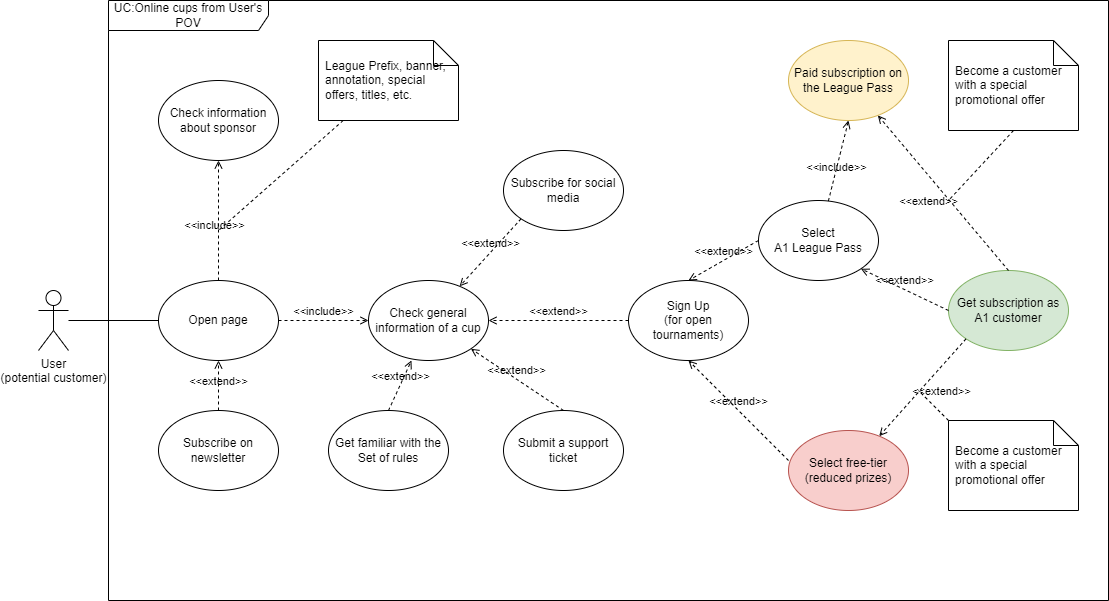

The diagram above was exported from draw.io. Its source (the exported page's mxGraphModel, read from the mxfile embedded in the PNG):
<mxGraphModel dx="1434" dy="728" grid="1" gridSize="10" guides="1" tooltips="1" connect="1" arrows="1" fold="1" page="1" pageScale="1" pageWidth="1169" pageHeight="827" math="0" shadow="0">
  <root>
    <mxCell id="0" />
    <mxCell id="1" parent="0" />
    <mxCell id="cXHCCIYhpQQJSbgPXVIT-5" style="edgeStyle=orthogonalEdgeStyle;rounded=0;orthogonalLoop=1;jettySize=auto;html=1;endArrow=none;endFill=0;" edge="1" parent="1" source="cXHCCIYhpQQJSbgPXVIT-1" target="cXHCCIYhpQQJSbgPXVIT-3">
      <mxGeometry relative="1" as="geometry" />
    </mxCell>
    <mxCell id="cXHCCIYhpQQJSbgPXVIT-1" value="User&lt;br&gt;(potential customer)" style="shape=umlActor;verticalLabelPosition=bottom;verticalAlign=top;html=1;" vertex="1" parent="1">
      <mxGeometry x="80" y="370" width="30" height="60" as="geometry" />
    </mxCell>
    <mxCell id="cXHCCIYhpQQJSbgPXVIT-2" value="UC:Online cups from User's POV" style="shape=umlFrame;whiteSpace=wrap;html=1;pointerEvents=0;width=160;height=30;" vertex="1" parent="1">
      <mxGeometry x="150" y="80" width="1000" height="600" as="geometry" />
    </mxCell>
    <mxCell id="cXHCCIYhpQQJSbgPXVIT-3" value="Open page" style="ellipse;whiteSpace=wrap;html=1;" vertex="1" parent="1">
      <mxGeometry x="200" y="360" width="120" height="80" as="geometry" />
    </mxCell>
    <mxCell id="cXHCCIYhpQQJSbgPXVIT-6" value="Subscribe on newsletter" style="ellipse;whiteSpace=wrap;html=1;" vertex="1" parent="1">
      <mxGeometry x="200" y="490" width="120" height="80" as="geometry" />
    </mxCell>
    <mxCell id="cXHCCIYhpQQJSbgPXVIT-7" value="Check information about sponsor" style="ellipse;whiteSpace=wrap;html=1;" vertex="1" parent="1">
      <mxGeometry x="200" y="160" width="120" height="80" as="geometry" />
    </mxCell>
    <mxCell id="cXHCCIYhpQQJSbgPXVIT-8" value="Check general information of a cup" style="ellipse;whiteSpace=wrap;html=1;" vertex="1" parent="1">
      <mxGeometry x="410" y="360" width="120" height="80" as="geometry" />
    </mxCell>
    <mxCell id="cXHCCIYhpQQJSbgPXVIT-9" value="Sign Up&lt;br&gt;(for open tournaments)" style="ellipse;whiteSpace=wrap;html=1;" vertex="1" parent="1">
      <mxGeometry x="670" y="360" width="120" height="80" as="geometry" />
    </mxCell>
    <mxCell id="cXHCCIYhpQQJSbgPXVIT-10" value="Get familiar with the Set of rules" style="ellipse;whiteSpace=wrap;html=1;" vertex="1" parent="1">
      <mxGeometry x="370" y="490" width="120" height="80" as="geometry" />
    </mxCell>
    <mxCell id="cXHCCIYhpQQJSbgPXVIT-11" value="Submit a support ticket" style="ellipse;whiteSpace=wrap;html=1;" vertex="1" parent="1">
      <mxGeometry x="545" y="490" width="120" height="80" as="geometry" />
    </mxCell>
    <mxCell id="cXHCCIYhpQQJSbgPXVIT-12" value="Subscribe for social media" style="ellipse;whiteSpace=wrap;html=1;" vertex="1" parent="1">
      <mxGeometry x="545" y="230" width="120" height="80" as="geometry" />
    </mxCell>
    <mxCell id="cXHCCIYhpQQJSbgPXVIT-15" value="Select free-tier&lt;br&gt;(reduced prizes)" style="ellipse;whiteSpace=wrap;html=1;fillColor=#f8cecc;strokeColor=#b85450;" vertex="1" parent="1">
      <mxGeometry x="830" y="510" width="120" height="80" as="geometry" />
    </mxCell>
    <mxCell id="cXHCCIYhpQQJSbgPXVIT-16" value="Select&lt;br&gt;A1 League Pass" style="ellipse;whiteSpace=wrap;html=1;" vertex="1" parent="1">
      <mxGeometry x="800" y="280" width="120" height="80" as="geometry" />
    </mxCell>
    <mxCell id="cXHCCIYhpQQJSbgPXVIT-17" value="Get subscription as A1 customer" style="ellipse;whiteSpace=wrap;html=1;fillColor=#d5e8d4;strokeColor=#82b366;" vertex="1" parent="1">
      <mxGeometry x="990" y="350" width="120" height="80" as="geometry" />
    </mxCell>
    <mxCell id="cXHCCIYhpQQJSbgPXVIT-18" value="Paid subscription on the League Pass" style="ellipse;whiteSpace=wrap;html=1;fillColor=#fff2cc;strokeColor=#d6b656;" vertex="1" parent="1">
      <mxGeometry x="830" y="120" width="120" height="80" as="geometry" />
    </mxCell>
    <mxCell id="cXHCCIYhpQQJSbgPXVIT-19" value="&amp;lt;&amp;lt;include&amp;gt;&amp;gt;" style="html=1;verticalAlign=bottom;labelBackgroundColor=none;endArrow=open;endFill=0;dashed=1;rounded=0;exitX=0.5;exitY=0;exitDx=0;exitDy=0;entryX=0.5;entryY=1;entryDx=0;entryDy=0;" edge="1" parent="1" source="cXHCCIYhpQQJSbgPXVIT-3" target="cXHCCIYhpQQJSbgPXVIT-7">
      <mxGeometry x="-0.2308" y="4" width="160" relative="1" as="geometry">
        <mxPoint x="260" y="360" as="sourcePoint" />
        <mxPoint x="270" y="310" as="targetPoint" />
        <mxPoint as="offset" />
      </mxGeometry>
    </mxCell>
    <mxCell id="cXHCCIYhpQQJSbgPXVIT-20" value="&amp;lt;&amp;lt;include&amp;gt;&amp;gt;" style="html=1;verticalAlign=bottom;labelBackgroundColor=none;endArrow=open;endFill=0;dashed=1;rounded=0;exitX=1;exitY=0.5;exitDx=0;exitDy=0;entryX=0;entryY=0.5;entryDx=0;entryDy=0;" edge="1" parent="1" source="cXHCCIYhpQQJSbgPXVIT-3" target="cXHCCIYhpQQJSbgPXVIT-8">
      <mxGeometry width="160" relative="1" as="geometry">
        <mxPoint x="330" y="400" as="sourcePoint" />
        <mxPoint x="490" y="400" as="targetPoint" />
      </mxGeometry>
    </mxCell>
    <mxCell id="cXHCCIYhpQQJSbgPXVIT-21" value="&amp;lt;&amp;lt;include&amp;gt;&amp;gt;" style="html=1;verticalAlign=bottom;labelBackgroundColor=none;endArrow=open;endFill=0;dashed=1;rounded=0;entryX=0.5;entryY=1;entryDx=0;entryDy=0;" edge="1" parent="1" source="cXHCCIYhpQQJSbgPXVIT-16" target="cXHCCIYhpQQJSbgPXVIT-18">
      <mxGeometry x="-0.3657" y="-2" width="160" relative="1" as="geometry">
        <mxPoint x="920" y="300" as="sourcePoint" />
        <mxPoint x="867" y="193" as="targetPoint" />
        <mxPoint as="offset" />
      </mxGeometry>
    </mxCell>
    <mxCell id="cXHCCIYhpQQJSbgPXVIT-25" value="&amp;lt;&amp;lt;extend&amp;gt;&amp;gt;" style="html=1;verticalAlign=bottom;labelBackgroundColor=none;endArrow=open;endFill=0;dashed=1;rounded=0;entryX=0.5;entryY=1;entryDx=0;entryDy=0;exitX=0.5;exitY=0;exitDx=0;exitDy=0;" edge="1" parent="1" source="cXHCCIYhpQQJSbgPXVIT-6" target="cXHCCIYhpQQJSbgPXVIT-3">
      <mxGeometry x="-0.2" width="160" relative="1" as="geometry">
        <mxPoint x="270" y="490" as="sourcePoint" />
        <mxPoint x="430" y="490" as="targetPoint" />
        <mxPoint as="offset" />
      </mxGeometry>
    </mxCell>
    <mxCell id="cXHCCIYhpQQJSbgPXVIT-29" value="&amp;lt;&amp;lt;extend&amp;gt;&amp;gt;" style="html=1;verticalAlign=bottom;labelBackgroundColor=none;endArrow=open;endFill=0;dashed=1;rounded=0;entryX=1;entryY=0.5;entryDx=0;entryDy=0;exitX=0;exitY=0.5;exitDx=0;exitDy=0;" edge="1" parent="1" source="cXHCCIYhpQQJSbgPXVIT-9" target="cXHCCIYhpQQJSbgPXVIT-8">
      <mxGeometry width="160" relative="1" as="geometry">
        <mxPoint x="670" y="400" as="sourcePoint" />
        <mxPoint x="830" y="400" as="targetPoint" />
        <mxPoint as="offset" />
      </mxGeometry>
    </mxCell>
    <mxCell id="cXHCCIYhpQQJSbgPXVIT-30" value="&amp;lt;&amp;lt;extend&amp;gt;&amp;gt;" style="html=1;verticalAlign=bottom;labelBackgroundColor=none;endArrow=open;endFill=0;dashed=1;rounded=0;exitX=0;exitY=1;exitDx=0;exitDy=0;" edge="1" parent="1" source="cXHCCIYhpQQJSbgPXVIT-12" target="cXHCCIYhpQQJSbgPXVIT-8">
      <mxGeometry width="160" relative="1" as="geometry">
        <mxPoint x="550" y="300" as="sourcePoint" />
        <mxPoint x="710" y="290" as="targetPoint" />
      </mxGeometry>
    </mxCell>
    <mxCell id="cXHCCIYhpQQJSbgPXVIT-31" value="&amp;lt;&amp;lt;extend&amp;gt;&amp;gt;" style="html=1;verticalAlign=bottom;labelBackgroundColor=none;endArrow=open;endFill=0;dashed=1;rounded=0;entryX=1;entryY=1;entryDx=0;entryDy=0;exitX=0.5;exitY=0;exitDx=0;exitDy=0;" edge="1" parent="1" source="cXHCCIYhpQQJSbgPXVIT-11" target="cXHCCIYhpQQJSbgPXVIT-8">
      <mxGeometry width="160" relative="1" as="geometry">
        <mxPoint x="600" y="490" as="sourcePoint" />
        <mxPoint x="760" y="490" as="targetPoint" />
      </mxGeometry>
    </mxCell>
    <mxCell id="cXHCCIYhpQQJSbgPXVIT-48" style="rounded=0;orthogonalLoop=1;jettySize=auto;html=1;endArrow=none;endFill=0;dashed=1;" edge="1" parent="1" source="cXHCCIYhpQQJSbgPXVIT-32">
      <mxGeometry relative="1" as="geometry">
        <mxPoint x="260" y="310" as="targetPoint" />
      </mxGeometry>
    </mxCell>
    <mxCell id="cXHCCIYhpQQJSbgPXVIT-32" value="League Prefix, banner, annotation, special offers, titles, etc." style="shape=note2;boundedLbl=1;whiteSpace=wrap;html=1;size=25;verticalAlign=middle;align=left;spacingLeft=5;" vertex="1" parent="1">
      <mxGeometry x="360" y="120" width="140" height="80" as="geometry" />
    </mxCell>
    <mxCell id="cXHCCIYhpQQJSbgPXVIT-47" style="rounded=0;orthogonalLoop=1;jettySize=auto;html=1;exitX=0.5;exitY=1;exitDx=0;exitDy=0;exitPerimeter=0;endArrow=none;endFill=0;dashed=1;" edge="1" parent="1" source="cXHCCIYhpQQJSbgPXVIT-34">
      <mxGeometry relative="1" as="geometry">
        <mxPoint x="990" y="280" as="targetPoint" />
      </mxGeometry>
    </mxCell>
    <mxCell id="cXHCCIYhpQQJSbgPXVIT-34" value="Become a customer with a special promotional offer" style="shape=note2;boundedLbl=1;whiteSpace=wrap;html=1;size=25;verticalAlign=middle;align=left;spacingLeft=5;" vertex="1" parent="1">
      <mxGeometry x="990" y="120" width="130" height="90" as="geometry" />
    </mxCell>
    <mxCell id="cXHCCIYhpQQJSbgPXVIT-38" value="&amp;lt;&amp;lt;extend&amp;gt;&amp;gt;" style="html=1;verticalAlign=bottom;labelBackgroundColor=none;endArrow=open;endFill=0;dashed=1;rounded=0;entryX=0.358;entryY=1;entryDx=0;entryDy=0;entryPerimeter=0;exitX=0.5;exitY=0;exitDx=0;exitDy=0;" edge="1" parent="1" source="cXHCCIYhpQQJSbgPXVIT-10" target="cXHCCIYhpQQJSbgPXVIT-8">
      <mxGeometry x="0.0178" width="160" relative="1" as="geometry">
        <mxPoint x="460" y="490" as="sourcePoint" />
        <mxPoint x="620" y="490" as="targetPoint" />
        <mxPoint as="offset" />
      </mxGeometry>
    </mxCell>
    <mxCell id="cXHCCIYhpQQJSbgPXVIT-39" value="&amp;lt;&amp;lt;extend&amp;gt;&amp;gt;" style="html=1;verticalAlign=bottom;labelBackgroundColor=none;endArrow=open;endFill=0;dashed=1;rounded=0;entryX=1;entryY=1;entryDx=0;entryDy=0;exitX=0;exitY=0.5;exitDx=0;exitDy=0;" edge="1" parent="1" source="cXHCCIYhpQQJSbgPXVIT-17" target="cXHCCIYhpQQJSbgPXVIT-16">
      <mxGeometry width="160" relative="1" as="geometry">
        <mxPoint x="990" y="210" as="sourcePoint" />
        <mxPoint x="1150" y="210" as="targetPoint" />
      </mxGeometry>
    </mxCell>
    <mxCell id="cXHCCIYhpQQJSbgPXVIT-41" value="&amp;lt;&amp;lt;extend&amp;gt;&amp;gt;" style="html=1;verticalAlign=bottom;labelBackgroundColor=none;endArrow=open;endFill=0;dashed=1;rounded=0;exitX=0.5;exitY=0;exitDx=0;exitDy=0;" edge="1" parent="1" source="cXHCCIYhpQQJSbgPXVIT-17" target="cXHCCIYhpQQJSbgPXVIT-18">
      <mxGeometry x="-0.0392" y="23" width="160" relative="1" as="geometry">
        <mxPoint x="1030" y="260" as="sourcePoint" />
        <mxPoint x="1190" y="260" as="targetPoint" />
        <mxPoint y="-1" as="offset" />
      </mxGeometry>
    </mxCell>
    <mxCell id="cXHCCIYhpQQJSbgPXVIT-42" value="&amp;lt;&amp;lt;extend&amp;gt;&amp;gt;" style="html=1;verticalAlign=bottom;labelBackgroundColor=none;endArrow=open;endFill=0;dashed=1;rounded=0;entryX=0.5;entryY=0;entryDx=0;entryDy=0;exitX=0;exitY=0.5;exitDx=0;exitDy=0;" edge="1" parent="1" source="cXHCCIYhpQQJSbgPXVIT-16" target="cXHCCIYhpQQJSbgPXVIT-9">
      <mxGeometry width="160" relative="1" as="geometry">
        <mxPoint x="770" y="290" as="sourcePoint" />
        <mxPoint x="930" y="290" as="targetPoint" />
      </mxGeometry>
    </mxCell>
    <mxCell id="cXHCCIYhpQQJSbgPXVIT-43" value="&amp;lt;&amp;lt;extend&amp;gt;&amp;gt;" style="html=1;verticalAlign=bottom;labelBackgroundColor=none;endArrow=open;endFill=0;dashed=1;rounded=0;entryX=0.5;entryY=1;entryDx=0;entryDy=0;exitX=0;exitY=0.375;exitDx=0;exitDy=0;exitPerimeter=0;" edge="1" parent="1" source="cXHCCIYhpQQJSbgPXVIT-15" target="cXHCCIYhpQQJSbgPXVIT-9">
      <mxGeometry width="160" relative="1" as="geometry">
        <mxPoint x="830" y="490" as="sourcePoint" />
        <mxPoint x="990" y="490" as="targetPoint" />
      </mxGeometry>
    </mxCell>
    <mxCell id="cXHCCIYhpQQJSbgPXVIT-49" value="Become a customer with a special promotional offer" style="shape=note2;boundedLbl=1;whiteSpace=wrap;html=1;size=25;verticalAlign=middle;align=left;spacingLeft=5;" vertex="1" parent="1">
      <mxGeometry x="990" y="500" width="130" height="90" as="geometry" />
    </mxCell>
    <mxCell id="cXHCCIYhpQQJSbgPXVIT-50" value="&amp;lt;&amp;lt;extend&amp;gt;&amp;gt;" style="html=1;verticalAlign=bottom;labelBackgroundColor=none;endArrow=open;endFill=0;dashed=1;rounded=0;exitX=0;exitY=1;exitDx=0;exitDy=0;" edge="1" parent="1" source="cXHCCIYhpQQJSbgPXVIT-17" target="cXHCCIYhpQQJSbgPXVIT-15">
      <mxGeometry x="-0.0392" y="23" width="160" relative="1" as="geometry">
        <mxPoint x="1060" y="360" as="sourcePoint" />
        <mxPoint x="929" y="205" as="targetPoint" />
        <mxPoint y="-1" as="offset" />
      </mxGeometry>
    </mxCell>
    <mxCell id="cXHCCIYhpQQJSbgPXVIT-51" style="rounded=0;orthogonalLoop=1;jettySize=auto;html=1;exitX=0;exitY=0;exitDx=0;exitDy=0;exitPerimeter=0;endArrow=none;endFill=0;dashed=1;" edge="1" parent="1" source="cXHCCIYhpQQJSbgPXVIT-49">
      <mxGeometry relative="1" as="geometry">
        <mxPoint x="960" y="470" as="targetPoint" />
        <mxPoint x="1065" y="210" as="sourcePoint" />
      </mxGeometry>
    </mxCell>
  </root>
</mxGraphModel>